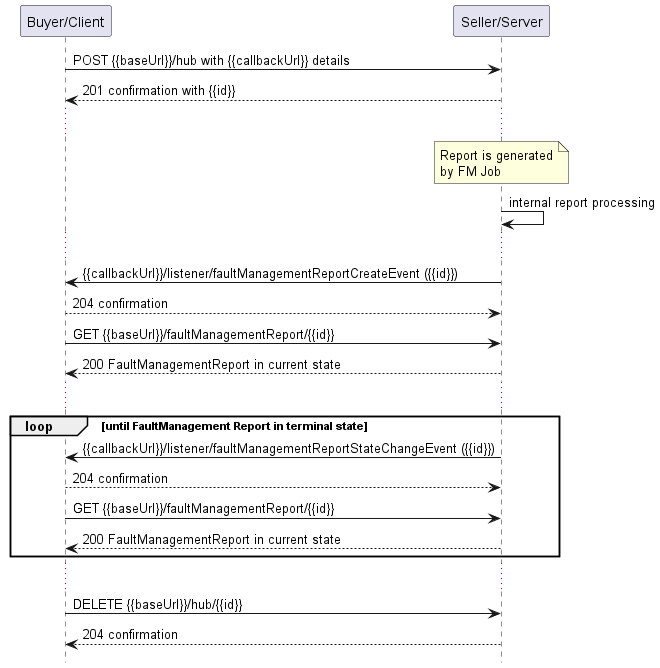

The diagram above was rendered by PlantUML. Its source (embedded in the PNG):
@startuml useCase12Notification

hide footbox

participant "Buyer/Client" as B
participant "Seller/Server" as S

B -> S: POST {{baseUrl}}/hub with {{callbackUrl}} details
S --> B: 201 confirmation with {{id}}
...

note over S: Report is generated\nby FM Job
  S -> S : internal report processing

...
S -> B: {{callbackUrl}}/listener/faultManagementReportCreateEvent ({{id}})
B --> S: 204 confirmation
B -> S:   GET {{baseUrl}}/faultManagementReport/{{id}}
return 200 FaultManagementReport in current state

...

group loop [until FaultManagement Report in terminal state]
    S -> B: {{callbackUrl}}/listener/faultManagementReportStateChangeEvent ({{id}})
    B --> S: 204 confirmation
    B -> S:   GET {{baseUrl}}/faultManagementReport/{{id}}
    return 200 FaultManagementReport in current state
end

...

B -> S : DELETE {{baseUrl}}/hub/{{id}} 
S --> B : 204 confirmation

@enduml